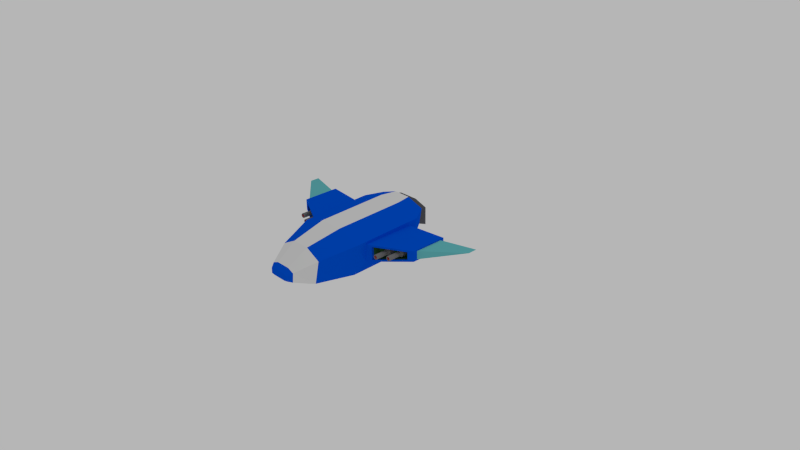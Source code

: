 # Source: CWU_player-spaceship.blend  (saved by Blender 2.66.1; exported with 4.5.12 LTS)
import bpy
from mathutils import Matrix  # noqa: F401  (used for matrix-valued properties, if any)

bpy.ops.wm.read_factory_settings(use_empty=True)
scene = bpy.context.scene
scene.name = 'Scene'

# ---- collections
col_collection_1 = bpy.data.collections.new('Collection 1'); scene.collection.children.link(col_collection_1)

# ---- materials (node trees are filled in below, after node groups)
mat_spaceship_main = bpy.data.materials.new('spaceship_main')
mat_spaceship_main.alpha_threshold = 0.0
mat_spaceship_main.use_transparent_shadow = False
mat_spaceship_main.diffuse_color = (0.0, 0.09009, 0.723, 1.0)
mat_spaceship_main.roughness = 0.5
mat_spaceship_main.line_color = (0.0, 0.0, 0.0, 1.0)
mat_spaceship_weapon_area = bpy.data.materials.new('spaceship_weapon-area')
mat_spaceship_weapon_area.alpha_threshold = 0.0
mat_spaceship_weapon_area.use_transparent_shadow = False
mat_spaceship_weapon_area.diffuse_color = (0.03636, 0.1237, 0.03675, 1.0)
mat_spaceship_weapon_area.roughness = 0.5
mat_spaceship_weapon_area.line_color = (0.0, 0.0, 0.0, 1.0)
mat_spaceship_wings = bpy.data.materials.new('spaceship_wings')
mat_spaceship_wings.alpha_threshold = 0.0
mat_spaceship_wings.use_transparent_shadow = False
mat_spaceship_wings.diffuse_color = (0.1407, 0.5212, 0.5489, 1.0)
mat_spaceship_wings.roughness = 0.5
mat_spaceship_wings.line_color = (0.0, 0.0, 0.0, 1.0)
mat_spaceship_exhaust = bpy.data.materials.new('spaceship_exhaust')
mat_spaceship_exhaust.alpha_threshold = 0.0
mat_spaceship_exhaust.use_transparent_shadow = False
mat_spaceship_exhaust.diffuse_color = (0.1149, 0.1149, 0.1149, 1.0)
mat_spaceship_exhaust.roughness = 0.5
mat_spaceship_exhaust.line_color = (0.0, 0.0, 0.0, 1.0)
mat_spaceship_main_2 = bpy.data.materials.new('spaceship_main-2')
mat_spaceship_main_2.alpha_threshold = 0.0
mat_spaceship_main_2.use_transparent_shadow = False
mat_spaceship_main_2.roughness = 0.5
mat_spaceship_main_2.line_color = (0.0, 0.0, 0.0, 1.0)
mat_spaceship_barrel = bpy.data.materials.new('spaceship_barrel')
mat_spaceship_barrel.alpha_threshold = 0.0
mat_spaceship_barrel.use_transparent_shadow = False
mat_spaceship_barrel.diffuse_color = (0.2019, 0.2019, 0.2019, 1.0)
mat_spaceship_barrel.roughness = 0.5
mat_spaceship_barrel.line_color = (0.0, 0.0, 0.0, 1.0)
mat_spaceship_barrel_inner = bpy.data.materials.new('spaceship_barrel-inner')
mat_spaceship_barrel_inner.alpha_threshold = 0.0
mat_spaceship_barrel_inner.use_transparent_shadow = False
mat_spaceship_barrel_inner.diffuse_color = (0.8, 0.1168, 0.1066, 1.0)
mat_spaceship_barrel_inner.roughness = 0.5
mat_spaceship_barrel_inner.line_color = (0.0, 0.0, 0.0, 1.0)

# ---- material node trees

# ---- world
world_world = bpy.data.worlds.new('World'); scene.world = world_world
world_world.color = (0.4672, 0.4672, 0.4672)
world_world.use_sun_shadow = False
world_world.sun_shadow_jitter_overblur = 0.0
world_world.cycles.sampling_method = 'MANUAL'
world_world.cycles.sample_map_resolution = 256

# ---- cameras
cam_camera = bpy.data.cameras.new('Camera')
cam_camera.clip_end = 100.0
cam_camera.lens = 35.0
cam_camera.sensor_width = 32.0
cam_camera.sensor_height = 18.0
cam_camera.ortho_scale = 7.314
cam_camera.dof.focus_distance = 0.0
cam_camera.dof.aperture_fstop = 128.0

# ---- lights
light_lamp = bpy.data.lights.new('Lamp', 'POINT')
light_lamp.transmission_factor = 0.0
light_lamp.cutoff_distance = 30.0
light_lamp.energy = 100.0
light_lamp.shadow_buffer_clip_start = 1.001
light_lamp.shadow_soft_size = 0.1
light_lamp.shadow_maximum_resolution = 0.006
light_lamp.use_absolute_resolution = True
light_lamp.cycles.use_multiple_importance_sampling = False

# ---- meshes
me_cube = bpy.data.meshes.new('Cube')
me_cube.from_pydata([(0.6657, -0.08074, 0.08823), (0.6657, -0.1627, 0.08823), (0.7021, -0.08074, 0.07316), (0.7021, -0.1627, 0.07316), (0.7172, -0.08074, 0.03677), (0.7172, -0.1627, 0.03677), (0.7021, -0.08074, 0.0003833), (0.7021, -0.1627, 0.0003833), (0.6657, -0.08074, -0.01469), (0.6657, -0.1627, -0.01469), (0.6293, -0.08074, 0.0003833), (0.6293, -0.1627, 0.0003833), (0.6143, -0.08074, 0.03677), (0.6143, -0.1627, 0.03677), (0.6293, -0.08074, 0.07316), (0.6293, -0.1627, 0.07316), (0.6657, -0.1784, 0.08116), (0.6971, -0.1784, 0.06816), (0.7101, -0.1784, 0.03677), (0.6971, -0.1784, 0.005388), (0.6657, -0.1784, -0.007612), (0.6343, -0.1784, 0.005388), (0.6213, -0.1784, 0.03677), (0.6343, -0.1784, 0.06816), (0.6657, -0.1784, 0.06878), (0.6884, -0.1784, 0.0594), (0.6977, -0.1784, 0.03677), (0.6884, -0.1784, 0.01414), (0.6657, -0.1784, 0.004767), (0.6431, -0.1784, 0.01414), (0.6337, -0.1784, 0.03677), (0.6431, -0.1784, 0.0594), (0.6657, -0.3573, 0.06878), (0.6884, -0.3573, 0.0594), (0.6977, -0.3573, 0.03677), (0.6884, -0.3573, 0.01414), (0.6657, -0.3573, 0.004767), (0.6431, -0.3573, 0.01414), (0.6337, -0.3573, 0.03677), (0.6431, -0.3573, 0.0594), (0.6657, -0.3573, 0.0608), (0.6827, -0.3573, 0.05376), (0.6898, -0.3573, 0.03677), (0.6827, -0.3573, 0.01978), (0.6657, -0.3573, 0.01275), (0.6487, -0.3573, 0.01978), (0.6417, -0.3573, 0.03677), (0.6487, -0.3573, 0.05376), (0.6657, -0.3486, 0.0608), (0.6827, -0.3486, 0.05376), (0.6898, -0.3486, 0.03677), (0.6827, -0.3486, 0.01978), (0.6657, -0.3486, 0.01275), (0.6487, -0.3486, 0.01978), (0.6417, -0.3486, 0.03677), (0.6487, -0.3486, 0.05376), (0.6657, -0.2676, 0.0608), (0.6827, -0.2676, 0.05376), (0.6898, -0.2676, 0.03677), (0.6827, -0.2676, 0.01978), (0.6657, -0.2676, 0.01275), (0.6487, -0.2676, 0.01978), (0.6417, -0.2676, 0.03677), (0.6487, -0.2676, 0.05376), (0.8098, -0.01158, 0.09853), (0.8098, -0.09359, 0.09853), (0.8462, -0.01158, 0.08345), (0.8462, -0.09359, 0.08345), (0.8613, -0.01158, 0.04706), (0.8613, -0.09359, 0.04706), (0.8462, -0.01158, 0.01068), (0.8462, -0.09359, 0.01068), (0.8098, -0.01158, -0.004397), (0.8098, -0.09359, -0.004397), (0.7734, -0.01158, 0.01068), (0.7734, -0.09359, 0.01068), (0.7584, -0.01158, 0.04706), (0.7584, -0.09359, 0.04706), (0.7734, -0.01158, 0.08345), (0.7734, -0.09359, 0.08345), (0.8098, -0.1093, 0.09145), (0.8412, -0.1093, 0.07845), (0.8542, -0.1093, 0.04706), (0.8412, -0.1093, 0.01568), (0.8098, -0.1093, 0.00268), (0.7784, -0.1093, 0.01568), (0.7654, -0.1093, 0.04706), (0.7784, -0.1093, 0.07845), (0.8098, -0.1093, 0.07907), (0.8325, -0.1093, 0.0697), (0.8418, -0.1093, 0.04706), (0.8325, -0.1093, 0.02443), (0.8098, -0.1093, 0.01506), (0.7872, -0.1093, 0.02443), (0.7778, -0.1093, 0.04706), (0.7872, -0.1093, 0.0697), (0.8098, -0.2882, 0.07907), (0.8325, -0.2882, 0.0697), (0.8418, -0.2882, 0.04706), (0.8325, -0.2882, 0.02443), (0.8098, -0.2882, 0.01506), (0.7872, -0.2882, 0.02443), (0.7778, -0.2882, 0.04706), (0.7872, -0.2882, 0.0697), (0.8098, -0.2882, 0.07109), (0.8268, -0.2882, 0.06405), (0.8338, -0.2882, 0.04706), (0.8268, -0.2882, 0.03008), (0.8098, -0.2882, 0.02304), (0.7928, -0.2882, 0.03008), (0.7858, -0.2882, 0.04706), (0.7928, -0.2882, 0.06405), (0.8098, -0.2795, 0.07109), (0.8268, -0.2795, 0.06405), (0.8338, -0.2795, 0.04706), (0.8268, -0.2795, 0.03008), (0.8098, -0.2795, 0.02304), (0.7928, -0.2795, 0.03008), (0.7858, -0.2795, 0.04706), (0.7928, -0.2795, 0.06405), (0.8098, -0.1984, 0.07109), (0.8268, -0.1984, 0.06405), (0.8338, -0.1984, 0.04706), (0.8268, -0.1984, 0.03008), (0.8098, -0.1984, 0.02304), (0.7928, -0.1984, 0.03008), (0.7858, -0.1984, 0.04706), (0.7928, -0.1984, 0.06405), (-0.6657, -0.08074, 0.08823), (-0.6657, -0.1627, 0.08823), (-0.7021, -0.08074, 0.07316), (-0.7021, -0.1627, 0.07316), (-0.7172, -0.08074, 0.03677), (-0.7172, -0.1627, 0.03677), (-0.7021, -0.08074, 0.0003833), (-0.7021, -0.1627, 0.0003833), (-0.6657, -0.08074, -0.01469), (-0.6657, -0.1627, -0.01469), (-0.6293, -0.08074, 0.0003833), (-0.6293, -0.1627, 0.0003833), (-0.6143, -0.08074, 0.03677), (-0.6143, -0.1627, 0.03677), (-0.6293, -0.08074, 0.07316), (-0.6293, -0.1627, 0.07316), (-0.6657, -0.1784, 0.08116), (-0.6971, -0.1784, 0.06816), (-0.7101, -0.1784, 0.03677), (-0.6971, -0.1784, 0.005388), (-0.6657, -0.1784, -0.007612), (-0.6343, -0.1784, 0.005388), (-0.6213, -0.1784, 0.03677), (-0.6343, -0.1784, 0.06816), (-0.6657, -0.1784, 0.06878), (-0.6884, -0.1784, 0.0594), (-0.6977, -0.1784, 0.03677), (-0.6884, -0.1784, 0.01414), (-0.6657, -0.1784, 0.004767), (-0.6431, -0.1784, 0.01414), (-0.6337, -0.1784, 0.03677), (-0.6431, -0.1784, 0.0594), (-0.6657, -0.3573, 0.06878), (-0.6884, -0.3573, 0.0594), (-0.6977, -0.3573, 0.03677), (-0.6884, -0.3573, 0.01414), (-0.6657, -0.3573, 0.004767), (-0.6431, -0.3573, 0.01414), (-0.6337, -0.3573, 0.03677), (-0.6431, -0.3573, 0.0594), (-0.6657, -0.3573, 0.0608), (-0.6827, -0.3573, 0.05376), (-0.6898, -0.3573, 0.03677), (-0.6827, -0.3573, 0.01978), (-0.6657, -0.3573, 0.01275), (-0.6487, -0.3573, 0.01978), (-0.6417, -0.3573, 0.03677), (-0.6487, -0.3573, 0.05376), (-0.6657, -0.3486, 0.0608), (-0.6827, -0.3486, 0.05376), (-0.6898, -0.3486, 0.03677), (-0.6827, -0.3486, 0.01978), (-0.6657, -0.3486, 0.01275), (-0.6487, -0.3486, 0.01978), (-0.6417, -0.3486, 0.03677), (-0.6487, -0.3486, 0.05376), (-0.6657, -0.2676, 0.0608), (-0.6827, -0.2676, 0.05376), (-0.6898, -0.2676, 0.03677), (-0.6827, -0.2676, 0.01978), (-0.6657, -0.2676, 0.01275), (-0.6487, -0.2676, 0.01978), (-0.6417, -0.2676, 0.03677), (-0.6487, -0.2676, 0.05376), (-0.8098, -0.01158, 0.09853), (-0.8098, -0.09359, 0.09853), (-0.8462, -0.01158, 0.08345), (-0.8462, -0.09359, 0.08345), (-0.8613, -0.01158, 0.04706), (-0.8613, -0.09359, 0.04706), (-0.8462, -0.01158, 0.01068), (-0.8462, -0.09359, 0.01068), (-0.8098, -0.01158, -0.004397), (-0.8098, -0.09359, -0.004397), (-0.7734, -0.01158, 0.01068), (-0.7734, -0.09359, 0.01068), (-0.7584, -0.01158, 0.04706), (-0.7584, -0.09359, 0.04706), (-0.7734, -0.01158, 0.08345), (-0.7734, -0.09359, 0.08345), (-0.8098, -0.1093, 0.09145), (-0.8412, -0.1093, 0.07845), (-0.8542, -0.1093, 0.04706), (-0.8412, -0.1093, 0.01568), (-0.8098, -0.1093, 0.00268), (-0.7784, -0.1093, 0.01568), (-0.7654, -0.1093, 0.04706), (-0.7784, -0.1093, 0.07845), (-0.8098, -0.1093, 0.07907), (-0.8325, -0.1093, 0.0697), (-0.8418, -0.1093, 0.04706), (-0.8325, -0.1093, 0.02443), (-0.8098, -0.1093, 0.01506), (-0.7872, -0.1093, 0.02443), (-0.7778, -0.1093, 0.04706), (-0.7872, -0.1093, 0.0697), (-0.8098, -0.2882, 0.07907), (-0.8325, -0.2882, 0.0697), (-0.8418, -0.2882, 0.04706), (-0.8325, -0.2882, 0.02443), (-0.8098, -0.2882, 0.01506), (-0.7872, -0.2882, 0.02443), (-0.7778, -0.2882, 0.04706), (-0.7872, -0.2882, 0.0697), (-0.8098, -0.2882, 0.07109), (-0.8268, -0.2882, 0.06405), (-0.8338, -0.2882, 0.04706), (-0.8268, -0.2882, 0.03008), (-0.8098, -0.2882, 0.02304), (-0.7928, -0.2882, 0.03008), (-0.7858, -0.2882, 0.04706), (-0.7928, -0.2882, 0.06405), (-0.8098, -0.2795, 0.07109), (-0.8268, -0.2795, 0.06405), (-0.8338, -0.2795, 0.04706), (-0.8268, -0.2795, 0.03008), (-0.8098, -0.2795, 0.02304), (-0.7928, -0.2795, 0.03008), (-0.7858, -0.2795, 0.04706), (-0.7928, -0.2795, 0.06405), (-0.8098, -0.1984, 0.07109), (-0.8268, -0.1984, 0.06405), (-0.8338, -0.1984, 0.04706), (-0.8268, -0.1984, 0.03008), (-0.8098, -0.1984, 0.02304), (-0.7928, -0.1984, 0.03008), (-0.7858, -0.1984, 0.04706), (-0.7928, -0.1984, 0.06405), (0.406, 0.4953, -0.2322), (0.406, -0.4733, -0.2608), (0.4843, 0.4953, 0.1923), (0.4843, -0.4733, 0.1636), (0.2494, -0.9392, -0.2599), (0.3277, -0.9392, 0.06868), (0.1428, -1.276, -0.1356), (0.1428, -1.276, -0.06804), (0.2806, 0.7077, -0.1016), (1.015, -0.01553, 0.1252), (0.3588, 0.7077, 0.2148), (1.015, 0.3758, 0.1252), (0.1614, 0.4953, -0.3354), (1.015, -0.01553, 0.01575), (0.1614, -0.4733, -0.3362), (1.015, 0.3758, 0.01575), (0.1614, 0.4953, 0.3029), (1.015, 0.4282, 0.001079), (0.1614, -0.4733, 0.2742), (1.015, -0.068, 0.001079), (0.1222, -0.9392, -0.3117), (1.015, 0.4282, 0.1398), (0.1222, -0.9392, 0.1763), (1.015, -0.068, 0.1398), (0.09212, -1.276, -0.1435), (0.4843, -0.3508, 0.1382), (0.09212, -1.276, -0.05075), (0.4843, 0.3729, 0.1382), (0.1196, 0.7077, -0.1714), (0.4843, -0.3508, -0.09555), (0.1196, 0.7077, 0.2987), (0.4843, 0.3729, -0.09555), (1.479, 0.3749, 0.1278), (1.479, 0.501, 0.1278), (0.9456, -0.1049, 0.01278), (0.9456, -0.1049, 0.1153), (0.5536, -0.3139, 0.1141), (0.5536, -0.3139, -0.05863), (0.9456, 0.02493, 0.01278), (0.9456, 0.02493, 0.1153), (0.5536, -0.1841, 0.1141), (0.5536, -0.1841, -0.05863), (0.2779, 0.7467, -0.0355), (0.2779, 0.7467, 0.1525), (0.1358, 0.7467, -0.07695), (0.1358, 0.7467, 0.2024), (0.3153, 0.8202, -0.06131), (0.3153, 0.8202, 0.1769), (0.1352, 0.8202, -0.1138), (0.1352, 0.8202, 0.24), (0.1882, -1.211, -0.0367), (0.1732, -1.211, -0.1656), (0.0994, -1.211, 0.0007929), (0.0994, -1.211, -0.1833), (0.9456, -0.07335, 0.1153), (0.9456, -0.07335, 0.01278), (0.5536, -0.2823, -0.05863), (0.5536, -0.2823, 0.1141), (-0.406, 0.4953, -0.2322), (-0.406, -0.4733, -0.2608), (-0.4843, 0.4953, 0.1923), (-0.4843, -0.4733, 0.1636), (-0.2494, -0.9392, -0.2599), (-0.3277, -0.9392, 0.06868), (-0.1428, -1.276, -0.1356), (-0.1428, -1.276, -0.06804), (-0.2806, 0.7077, -0.1016), (-1.015, -0.01553, 0.1252), (-0.3588, 0.7077, 0.2148), (-1.015, 0.3758, 0.1252), (-0.1614, 0.4953, -0.3354), (-1.015, -0.01553, 0.01575), (-0.1614, -0.4733, -0.3362), (-1.015, 0.3758, 0.01575), (-0.1614, 0.4953, 0.3029), (-1.015, 0.4282, 0.001079), (-0.1614, -0.4733, 0.2742), (-1.015, -0.068, 0.001079), (-0.1222, -0.9392, -0.3117), (-1.015, 0.4282, 0.1398), (-0.1222, -0.9392, 0.1763), (-1.015, -0.068, 0.1398), (-0.09212, -1.276, -0.1435), (-0.4843, -0.3508, 0.1382), (-0.09212, -1.276, -0.05075), (-0.4843, 0.3729, 0.1382), (-0.1196, 0.7077, -0.1714), (-0.4843, -0.3508, -0.09555), (-0.1196, 0.7077, 0.2987), (-0.4843, 0.3729, -0.09555), (-1.657e-08, 0.4953, -0.3354), (-1.657e-08, -0.4733, -0.3362), (-1.657e-08, 0.4953, 0.3029), (-1.657e-08, -0.4733, 0.2742), (-1.657e-08, -0.9392, -0.3117), (-1.657e-08, -0.9392, 0.1763), (-1.657e-08, -1.276, -0.1435), (-1.657e-08, -1.276, -0.05075), (-1.657e-08, 0.7077, -0.1714), (-1.657e-08, 0.7077, 0.2987), (-1.479, 0.3749, 0.1278), (-1.479, 0.501, 0.1278), (-0.9456, -0.1049, 0.01278), (-0.9456, -0.1049, 0.1153), (-0.5536, -0.3139, 0.1141), (-0.5536, -0.3139, -0.05863), (-0.9456, 0.02493, 0.01278), (-0.9456, 0.02493, 0.1153), (-0.5536, -0.1841, 0.1141), (-0.5536, -0.1841, -0.05863), (-0.2779, 0.7467, -0.0355), (-0.2779, 0.7467, 0.1525), (-0.1358, 0.7467, -0.07695), (-0.1358, 0.7467, 0.2024), (-1.657e-08, 0.7467, -0.07695), (-1.657e-08, 0.7467, 0.2024), (-0.3153, 0.8202, -0.06131), (-0.3153, 0.8202, 0.1769), (-0.1352, 0.8202, -0.1138), (-0.1352, 0.8202, 0.24), (-1.657e-08, 0.8202, -0.1138), (-1.657e-08, 0.8202, 0.24), (-0.1882, -1.211, -0.0367), (-0.1732, -1.211, -0.1656), (-0.0994, -1.211, 0.0007929), (-0.0994, -1.211, -0.1833), (-1.657e-08, -1.211, 0.0007929), (-1.657e-08, -1.211, -0.1833), (-0.9456, -0.07335, 0.1153), (-0.9456, -0.07335, 0.01278), (-0.5536, -0.2823, -0.05863), (-0.5536, -0.2823, 0.1141)], [], [(0, 1, 3, 2), (2, 3, 5, 4), (4, 5, 7, 6), (6, 7, 9, 8), (8, 9, 11, 10), (10, 11, 13, 12), (3, 1, 16, 17), (14, 15, 1, 0), (12, 13, 15, 14), (0, 2, 4, 6, 8, 10, 12, 14), (21, 20, 28, 29), (9, 7, 19, 20), (11, 9, 20, 21), (13, 11, 21, 22), (15, 13, 22, 23), (1, 15, 23, 16), (5, 3, 17, 18), (7, 5, 18, 19), (30, 29, 37, 38), (16, 23, 31, 24), (17, 16, 24, 25), (20, 19, 27, 28), (23, 22, 30, 31), (19, 18, 26, 27), (22, 21, 29, 30), (18, 17, 25, 26), (39, 38, 46, 47), (26, 25, 33, 34), (29, 28, 36, 37), (24, 31, 39, 32), (25, 24, 32, 33), (28, 27, 35, 36), (31, 30, 38, 39), (27, 26, 34, 35), (40, 47, 55, 48), (35, 34, 42, 43), (38, 37, 45, 46), (34, 33, 41, 42), (37, 36, 44, 45), (32, 39, 47, 40), (33, 32, 40, 41), (36, 35, 43, 44), (50, 49, 57, 58), (41, 40, 48, 49), (44, 43, 51, 52), (47, 46, 54, 55), (43, 42, 50, 51), (46, 45, 53, 54), (42, 41, 49, 50), (45, 44, 52, 53), (57, 56, 63, 62, 61, 60, 59, 58), (53, 52, 60, 61), (48, 55, 63, 56), (49, 48, 56, 57), (52, 51, 59, 60), (55, 54, 62, 63), (51, 50, 58, 59), (54, 53, 61, 62), (64, 65, 67, 66), (66, 67, 69, 68), (68, 69, 71, 70), (70, 71, 73, 72), (72, 73, 75, 74), (74, 75, 77, 76), (67, 65, 80, 81), (78, 79, 65, 64), (76, 77, 79, 78), (64, 66, 68, 70, 72, 74, 76, 78), (85, 84, 92, 93), (73, 71, 83, 84), (75, 73, 84, 85), (77, 75, 85, 86), (79, 77, 86, 87), (65, 79, 87, 80), (69, 67, 81, 82), (71, 69, 82, 83), (94, 93, 101, 102), (80, 87, 95, 88), (81, 80, 88, 89), (84, 83, 91, 92), (87, 86, 94, 95), (83, 82, 90, 91), (86, 85, 93, 94), (82, 81, 89, 90), (103, 102, 110, 111), (90, 89, 97, 98), (93, 92, 100, 101), (88, 95, 103, 96), (89, 88, 96, 97), (92, 91, 99, 100), (95, 94, 102, 103), (91, 90, 98, 99), (104, 111, 119, 112), (99, 98, 106, 107), (102, 101, 109, 110), (98, 97, 105, 106), (101, 100, 108, 109), (96, 103, 111, 104), (97, 96, 104, 105), (100, 99, 107, 108), (114, 113, 121, 122), (105, 104, 112, 113), (108, 107, 115, 116), (111, 110, 118, 119), (107, 106, 114, 115), (110, 109, 117, 118), (106, 105, 113, 114), (109, 108, 116, 117), (121, 120, 127, 126, 125, 124, 123, 122), (117, 116, 124, 125), (112, 119, 127, 120), (113, 112, 120, 121), (116, 115, 123, 124), (119, 118, 126, 127), (115, 114, 122, 123), (118, 117, 125, 126), (128, 130, 131, 129), (130, 132, 133, 131), (132, 134, 135, 133), (134, 136, 137, 135), (136, 138, 139, 137), (138, 140, 141, 139), (131, 145, 144, 129), (142, 128, 129, 143), (140, 142, 143, 141), (128, 142, 140, 138, 136, 134, 132, 130), (149, 157, 156, 148), (137, 148, 147, 135), (139, 149, 148, 137), (141, 150, 149, 139), (143, 151, 150, 141), (129, 144, 151, 143), (133, 146, 145, 131), (135, 147, 146, 133), (158, 166, 165, 157), (144, 152, 159, 151), (145, 153, 152, 144), (148, 156, 155, 147), (151, 159, 158, 150), (147, 155, 154, 146), (150, 158, 157, 149), (146, 154, 153, 145), (167, 175, 174, 166), (154, 162, 161, 153), (157, 165, 164, 156), (152, 160, 167, 159), (153, 161, 160, 152), (156, 164, 163, 155), (159, 167, 166, 158), (155, 163, 162, 154), (168, 176, 183, 175), (163, 171, 170, 162), (166, 174, 173, 165), (162, 170, 169, 161), (165, 173, 172, 164), (160, 168, 175, 167), (161, 169, 168, 160), (164, 172, 171, 163), (178, 186, 185, 177), (169, 177, 176, 168), (172, 180, 179, 171), (175, 183, 182, 174), (171, 179, 178, 170), (174, 182, 181, 173), (170, 178, 177, 169), (173, 181, 180, 172), (185, 186, 187, 188, 189, 190, 191, 184), (181, 189, 188, 180), (176, 184, 191, 183), (177, 185, 184, 176), (180, 188, 187, 179), (183, 191, 190, 182), (179, 187, 186, 178), (182, 190, 189, 181), (192, 194, 195, 193), (194, 196, 197, 195), (196, 198, 199, 197), (198, 200, 201, 199), (200, 202, 203, 201), (202, 204, 205, 203), (195, 209, 208, 193), (206, 192, 193, 207), (204, 206, 207, 205), (192, 206, 204, 202, 200, 198, 196, 194), (213, 221, 220, 212), (201, 212, 211, 199), (203, 213, 212, 201), (205, 214, 213, 203), (207, 215, 214, 205), (193, 208, 215, 207), (197, 210, 209, 195), (199, 211, 210, 197), (222, 230, 229, 221), (208, 216, 223, 215), (209, 217, 216, 208), (212, 220, 219, 211), (215, 223, 222, 214), (211, 219, 218, 210), (214, 222, 221, 213), (210, 218, 217, 209), (231, 239, 238, 230), (218, 226, 225, 217), (221, 229, 228, 220), (216, 224, 231, 223), (217, 225, 224, 216), (220, 228, 227, 219), (223, 231, 230, 222), (219, 227, 226, 218), (232, 240, 247, 239), (227, 235, 234, 226), (230, 238, 237, 229), (226, 234, 233, 225), (229, 237, 236, 228), (224, 232, 239, 231), (225, 233, 232, 224), (228, 236, 235, 227), (242, 250, 249, 241), (233, 241, 240, 232), (236, 244, 243, 235), (239, 247, 246, 238), (235, 243, 242, 234), (238, 246, 245, 237), (234, 242, 241, 233), (237, 245, 244, 236), (249, 250, 251, 252, 253, 254, 255, 248), (245, 253, 252, 244), (240, 248, 255, 247), (241, 249, 248, 240), (244, 252, 251, 243), (247, 255, 254, 246), (243, 251, 250, 242), (246, 254, 253, 245), (259, 257, 285, 281), (257, 259, 261, 260), (270, 257, 260, 276), (309, 307, 262, 280), (307, 306, 263, 262), (272, 258, 266, 286), (258, 256, 264, 266), (256, 257, 270, 268), (258, 272, 274, 259), (277, 279, 265, 267), (256, 268, 284, 264), (275, 273, 271, 269), (306, 308, 282, 263), (279, 275, 269, 265), (259, 274, 278, 261), (287, 283, 277, 273), (347, 270, 276, 350), (262, 263, 282, 280), (279, 281, 292, 291), (283, 281, 279, 277), (383, 309, 280, 352), (300, 370, 376, 304), (273, 277, 267, 271), (257, 256, 287, 285), (348, 272, 286, 355), (268, 270, 347, 346), (272, 348, 349, 274), (268, 346, 354, 284), (308, 382, 353, 282), (274, 349, 351, 278), (256, 258, 283, 287), (280, 282, 353, 352), (258, 259, 281, 283), (266, 264, 298, 299), (285, 287, 273, 275), (269, 271, 289, 288), (265, 269, 288), (267, 265, 288, 289), (271, 267, 289), (311, 310, 295, 294), (281, 285, 293, 292), (275, 279, 291, 290), (285, 275, 290, 293), (296, 297, 294, 295), (313, 312, 297, 296), (310, 313, 296, 295), (312, 311, 294, 297), (284, 354, 370, 300), (264, 284, 300, 298), (355, 286, 301, 371), (286, 266, 299, 301), (303, 302, 304, 376, 377, 305), (298, 300, 304, 302), (371, 301, 305, 377), (299, 298, 302, 303), (301, 299, 303, 305), (276, 260, 307, 309), (260, 261, 306, 307), (261, 278, 308, 306), (350, 276, 309, 383), (278, 351, 382, 308), (290, 291, 310, 311), (292, 293, 312, 313), (291, 292, 313, 310), (293, 290, 311, 312), (317, 339, 343, 315), (315, 318, 319, 317), (328, 334, 318, 315), (381, 338, 320, 379), (379, 320, 321, 378), (330, 344, 324, 316), (316, 324, 322, 314), (314, 326, 328, 315), (316, 317, 332, 330), (335, 325, 323, 337), (314, 322, 342, 326), (333, 327, 329, 331), (378, 321, 340, 380), (337, 323, 327, 333), (317, 319, 336, 332), (345, 331, 335, 341), (347, 350, 334, 328), (320, 338, 340, 321), (337, 359, 360, 339), (341, 335, 337, 339), (383, 352, 338, 381), (368, 374, 376, 370), (331, 329, 325, 335), (315, 343, 345, 314), (348, 355, 344, 330), (326, 346, 347, 328), (330, 332, 349, 348), (326, 342, 354, 346), (380, 340, 353, 382), (332, 336, 351, 349), (314, 345, 341, 316), (338, 352, 353, 340), (316, 341, 339, 317), (324, 367, 366, 322), (343, 333, 331, 345), (327, 356, 357, 329), (323, 356, 327), (325, 357, 356, 323), (329, 357, 325), (385, 362, 363, 384), (339, 360, 361, 343), (333, 358, 359, 337), (343, 361, 358, 333), (364, 363, 362, 365), (387, 364, 365, 386), (384, 363, 364, 387), (386, 365, 362, 385), (342, 368, 370, 354), (322, 366, 368, 342), (355, 371, 369, 344), (344, 369, 367, 324), (373, 375, 377, 376, 374, 372), (366, 372, 374, 368), (371, 377, 375, 369), (367, 373, 372, 366), (369, 375, 373, 367), (334, 381, 379, 318), (318, 379, 378, 319), (319, 378, 380, 336), (350, 383, 381, 334), (336, 380, 382, 351), (358, 385, 384, 359), (360, 387, 386, 361), (359, 384, 387, 360), (361, 386, 385, 358)])
me_cube.polygons.foreach_set('material_index', [5, 5, 5, 5, 5, 5, 5, 5, 5, 5, 5, 5, 5, 5, 5, 5, 5, 5, 5, 5, 5, 5, 5, 5, 5, 5, 5, 5, 5, 5, 5, 5, 5, 5, 5, 5, 5, 5, 5, 5, 5, 5, 6, 5, 5, 5, 5, 5, 5, 5, 6, 6, 6, 6, 6, 6, 6, 6, 5, 5, 5, 5, 5, 5, 5, 5, 5, 5, 5, 5, 5, 5, 5, 5, 5, 5, 5, 5, 5, 5, 5, 5, 5, 5, 5, 5, 5, 5, 5, 5, 5, 5, 5, 5, 5, 5, 5, 5, 5, 5, 6, 5, 5, 5, 5, 5, 5, 5, 6, 6, 6, 6, 6, 6, 6, 6, 5, 5, 5, 5, 5, 5, 5, 5, 5, 5, 5, 5, 5, 5, 5, 5, 5, 5, 5, 5, 5, 5, 5, 5, 5, 5, 5, 5, 5, 5, 5, 5, 5, 5, 5, 5, 5, 5, 5, 5, 5, 5, 6, 5, 5, 5, 5, 5, 5, 5, 6, 6, 6, 6, 6, 6, 6, 6, 5, 5, 5, 5, 5, 5, 5, 5, 5, 5, 5, 5, 5, 5, 5, 5, 5, 5, 5, 5, 5, 5, 5, 5, 5, 5, 5, 5, 5, 5, 5, 5, 5, 5, 5, 5, 5, 5, 5, 5, 5, 5, 6, 5, 5, 5, 5, 5, 5, 5, 6, 6, 6, 6, 6, 6, 6, 6, 0, 0, 0, 0, 0, 0, 0, 0, 0, 0, 0, 0, 0, 0, 0, 0, 4, 0, 0, 0, 0, 3, 0, 0, 4, 4, 4, 4, 0, 4, 0, 0, 0, 0, 0, 2, 2, 2, 2, 1, 0, 0, 0, 1, 1, 1, 1, 0, 0, 0, 0, 3, 3, 3, 3, 3, 4, 4, 4, 4, 4, 0, 0, 0, 0, 0, 0, 0, 0, 0, 0, 0, 0, 0, 0, 0, 0, 0, 0, 0, 0, 4, 0, 0, 0, 0, 3, 0, 0, 4, 4, 4, 4, 0, 4, 0, 0, 0, 0, 0, 2, 2, 2, 2, 1, 0, 0, 0, 1, 1, 1, 1, 0, 0, 0, 0, 3, 3, 3, 3, 3, 4, 4, 4, 4, 4, 0, 0, 0, 0])
me_cube.materials.append(mat_spaceship_main)
me_cube.materials.append(mat_spaceship_weapon_area)
me_cube.materials.append(mat_spaceship_wings)
me_cube.materials.append(mat_spaceship_exhaust)
me_cube.materials.append(mat_spaceship_main_2)
me_cube.materials.append(mat_spaceship_barrel)
me_cube.materials.append(mat_spaceship_barrel_inner)
me_cube.use_remesh_preserve_volume = False
me_cube.use_remesh_preserve_attributes = False
me_cube.use_mirror_vertex_groups = False
me_cube.update()

# ---- objects
ob_spaceship_player = bpy.data.objects.new('spaceship_player', me_cube)
ob_lamp = bpy.data.objects.new('Lamp', light_lamp)
ob_camera = bpy.data.objects.new('Camera', cam_camera)

# ---- transforms, parenting, visibility, modifiers, constraints
ob_spaceship_player.location = (-1.131e-07, -0.1964, 0.3857)
ob_spaceship_player.lock_rotations_4d = False
ob_spaceship_player.empty_display_type = 'ARROWS'
ob_spaceship_player.lineart.crease_threshold = 0.0
ob_lamp.location = (4.076, 1.005, 5.904)
ob_lamp.rotation_euler = (0.6503, 0.05522, 1.866)
ob_lamp.lock_rotations_4d = False
ob_lamp.empty_display_type = 'ARROWS'
ob_lamp.color = (0.0, 0.0, 0.0, 0.0)
ob_lamp.lineart.crease_threshold = 0.0
ob_camera.location = (7.481, -6.508, 5.344)
ob_camera.rotation_euler = (1.109, 0.01082, 0.8149)
ob_camera.lock_rotations_4d = False
ob_camera.empty_display_type = 'ARROWS'
ob_camera.color = (0.0, 0.0, 0.0, 0.0)
ob_camera.display_type = 'WIRE'
ob_camera.lineart.crease_threshold = 0.0

# ---- collection membership
col_collection_1.objects.link(ob_spaceship_player)
col_collection_1.objects.link(ob_lamp)
col_collection_1.objects.link(ob_camera)

# ---- scene / render settings (as saved in the file)
scene.camera = ob_camera
scene.frame_start = 1; scene.frame_end = 250; scene.frame_set(1)
scene.render.engine = 'BLENDER_EEVEE_NEXT'
scene.render.image_settings.color_mode = 'RGB'
scene.render.image_settings.compression = 90
scene.render.resolution_percentage = 50
scene.render.dither_intensity = 0.0
scene.render.bake_margin = 2
scene.cycles.use_denoising = False
scene.cycles.samples = 10
scene.cycles.sampling_pattern = 'TABULATED_SOBOL'
scene.cycles.light_sampling_threshold = 0.0
scene.cycles.use_adaptive_sampling = False
scene.cycles.use_light_tree = False
scene.cycles.blur_glossy = 0.0
scene.cycles.volume_bounces = 1
scene.cycles.pixel_filter_type = 'GAUSSIAN'
scene.cycles.sample_clamp_indirect = 0.0
scene.view_settings.view_transform = 'Standard'
bpy.context.view_layer.update()
